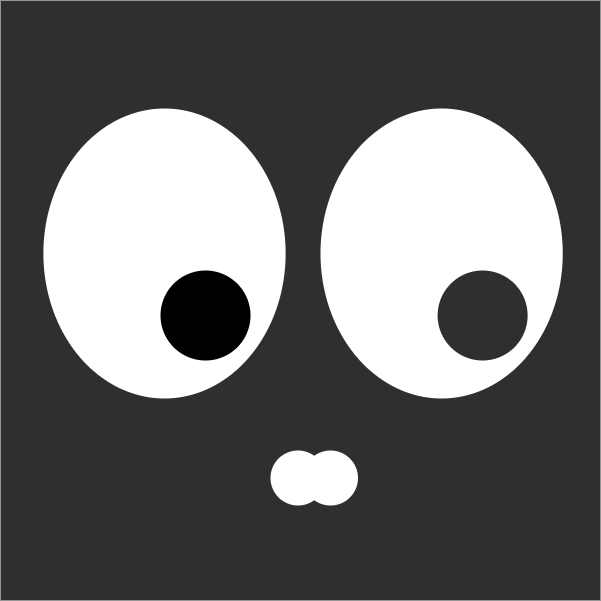

The diagram above was exported from draw.io. Its source (the exported page's mxGraphModel, read from the mxfile embedded in the PNG):
<mxGraphModel dx="1356" dy="476" grid="1" gridSize="10" guides="1" tooltips="1" connect="1" arrows="1" fold="1" page="1" pageScale="1" pageWidth="827" pageHeight="1169" math="0" shadow="0">
  <root>
    <mxCell id="0" />
    <mxCell id="1" parent="0" />
    <mxCell id="3" value="" style="whiteSpace=wrap;html=1;aspect=fixed;strokeColor=none;fillColor=#2F2F2F;" parent="1" vertex="1">
      <mxGeometry x="120" y="80" width="600" height="600" as="geometry" />
    </mxCell>
    <mxCell id="6" value="" style="group" parent="1" vertex="1" connectable="0">
      <mxGeometry x="162.875" y="187.995" width="242.25" height="290" as="geometry" />
    </mxCell>
    <mxCell id="5" value="" style="ellipse;shape=doubleEllipse;whiteSpace=wrap;html=1;fillColor=#FFFFFF;rotation=90;strokeColor=none;" parent="6" vertex="1">
      <mxGeometry x="-23.875" y="23.875" width="290" height="242.25" as="geometry" />
    </mxCell>
    <mxCell id="4" value="" style="ellipse;shape=doubleEllipse;whiteSpace=wrap;html=1;aspect=fixed;strokeColor=none;fillColor=#000000;" parent="6" vertex="1">
      <mxGeometry x="117.125" y="162.005" width="90" height="90" as="geometry" />
    </mxCell>
    <mxCell id="7" value="" style="group" parent="1" vertex="1" connectable="0">
      <mxGeometry x="439.995" y="187.995" width="242.25" height="290" as="geometry" />
    </mxCell>
    <mxCell id="8" value="" style="ellipse;shape=doubleEllipse;whiteSpace=wrap;html=1;fillColor=#FFFFFF;rotation=90;strokeColor=none;" parent="7" vertex="1">
      <mxGeometry x="-23.875" y="23.875" width="290" height="242.25" as="geometry" />
    </mxCell>
    <mxCell id="9" value="" style="ellipse;shape=doubleEllipse;whiteSpace=wrap;html=1;aspect=fixed;strokeColor=none;fillColor=#2F2F2F;" parent="7" vertex="1">
      <mxGeometry x="117.125" y="162.005" width="90" height="90" as="geometry" />
    </mxCell>
    <mxCell id="15" value="" style="group" parent="1" vertex="1" connectable="0">
      <mxGeometry x="390" y="530" width="87.5" height="55" as="geometry" />
    </mxCell>
    <mxCell id="13" value="" style="ellipse;shape=doubleEllipse;whiteSpace=wrap;html=1;aspect=fixed;strokeColor=none;fillColor=#FFFFFF;" parent="15" vertex="1">
      <mxGeometry width="55" height="55" as="geometry" />
    </mxCell>
    <mxCell id="14" value="" style="ellipse;shape=doubleEllipse;whiteSpace=wrap;html=1;aspect=fixed;strokeColor=none;fillColor=#FFFFFF;" parent="15" vertex="1">
      <mxGeometry x="32.5" width="55" height="55" as="geometry" />
    </mxCell>
  </root>
</mxGraphModel>